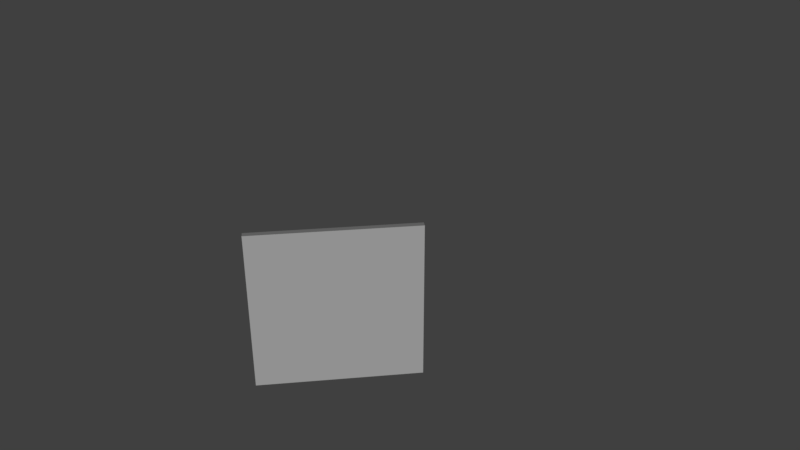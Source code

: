 # Source: concrete_fence.blend  (saved by Blender 2.78.0; exported with 4.5.12 LTS)
import bpy
from mathutils import Matrix  # noqa: F401  (used for matrix-valued properties, if any)

bpy.ops.wm.read_factory_settings(use_empty=True)
scene = bpy.context.scene
scene.name = 'Scene'

# ---- collections
col_collection_1 = bpy.data.collections.new('Collection 1'); scene.collection.children.link(col_collection_1)

# ---- materials (node trees are filled in below, after node groups)
mat_material_001 = bpy.data.materials.new('Material.001')
mat_material_001.alpha_threshold = 0.0
mat_material_001.use_transparent_shadow = False
mat_material_001.roughness = 0.5

# ---- material node trees

# ---- world
world_world = bpy.data.worlds.new('World'); scene.world = world_world
world_world.color = (0.05088, 0.05088, 0.05088)
world_world.use_sun_shadow = False
world_world.sun_shadow_jitter_overblur = 0.0
world_world.cycles.sampling_method = 'MANUAL'

# ---- cameras
cam_camera_001 = bpy.data.cameras.new('Camera.001')
cam_camera_001.clip_end = 100.0
cam_camera_001.lens = 35.0
cam_camera_001.sensor_width = 32.0
cam_camera_001.sensor_height = 18.0
cam_camera_001.display_size = 2.0
cam_camera_001.dof.focus_distance = 0.0
cam_camera_001.dof.aperture_fstop = 128.0
cam_camera_001.dof.aperture_blades = 6

# ---- lights
light_hemi = bpy.data.lights.new('Hemi', 'SUN')
light_hemi.transmission_factor = 0.0
light_hemi.angle = 0.1993
light_hemi.energy = 1.0
light_hemi.shadow_buffer_clip_start = 0.5
light_hemi.shadow_soft_size = 0.1
light_hemi.shadow_cascade_max_distance = 1000.0

# ---- meshes
me_cube_003 = bpy.data.meshes.new('Cube.003')
me_cube_003.from_pydata([(-1.0, -1.0, -1.0), (-1.0, -1.0, 1.0), (-1.0, 1.0, -1.0), (-1.0, 1.0, 1.0), (1.0, -1.0, -1.0), (1.0, -1.0, 1.0), (1.0, 1.0, -1.0), (1.0, 1.0, 1.0)], [], [(0, 1, 3, 2), (2, 3, 7, 6), (6, 7, 5, 4), (4, 5, 1, 0), (2, 6, 4, 0), (7, 3, 1, 5)])
_uv = me_cube_003.uv_layers.new(name='UVMap')
_uv.uv.foreach_set('vector', [0.0, 0.0, 1.0, 0.0, 1.0, 1.0, 0.0, 1.0, 0.0, 0.0, 1.0, 0.0, 1.0, 1.0, 0.0, 1.0, 0.0, 0.0, 1.0, 0.0, 1.0, 1.0, 0.0, 1.0, 0.0, 0.0, 1.0, 0.0, 1.0, 1.0, 0.0, 1.0, 0.0, 0.0, 1.0, 0.0, 1.0, 1.0, 0.0, 1.0, 0.0, 0.0, 1.0, 0.0, 1.0, 1.0, 0.0, 1.0])
me_cube_003.materials.append(mat_material_001)
me_cube_003.use_remesh_preserve_volume = False
me_cube_003.use_remesh_preserve_attributes = False
me_cube_003.use_mirror_vertex_groups = False
me_cube_003.update()

# ---- objects
ob_hemi = bpy.data.objects.new('Hemi', light_hemi)
ob_cube = bpy.data.objects.new('Cube', me_cube_003)
ob_camera = bpy.data.objects.new('Camera', cam_camera_001)

# ---- transforms, parenting, visibility, modifiers, constraints
ob_hemi.location = (1.837, 5.745, 8.54)
ob_hemi.rotation_euler = (-10.59, -2.319, -3.288)
ob_hemi.lineart.crease_threshold = 0.0
ob_cube.location = (0.3216, -0.542, 5.371)
ob_cube.scale = (1.0, -0.03698, 1.0)
ob_cube.lineart.crease_threshold = 0.0
ob_camera.location = (0.6407, 7.981, 10.8)
ob_camera.rotation_euler = (1.095, 0.002546, 3.018)
ob_camera.lineart.crease_threshold = 0.0

# ---- collection membership
col_collection_1.objects.link(ob_hemi)
col_collection_1.objects.link(ob_cube)
col_collection_1.objects.link(ob_camera)

# ---- scene / render settings (as saved in the file)
scene.camera = ob_camera
scene.frame_start = 1; scene.frame_end = 250; scene.frame_set(2)
scene.render.engine = 'BLENDER_EEVEE_NEXT'
scene.render.resolution_percentage = 50
scene.render.dither_intensity = 0.0
scene.cycles.use_denoising = False
scene.cycles.samples = 128
scene.cycles.sampling_pattern = 'TABULATED_SOBOL'
scene.cycles.light_sampling_threshold = 0.0
scene.cycles.use_adaptive_sampling = False
scene.cycles.use_light_tree = False
scene.cycles.blur_glossy = 0.0
scene.cycles.sample_clamp_indirect = 0.0
scene.view_settings.view_transform = 'Standard'
bpy.context.view_layer.update()
